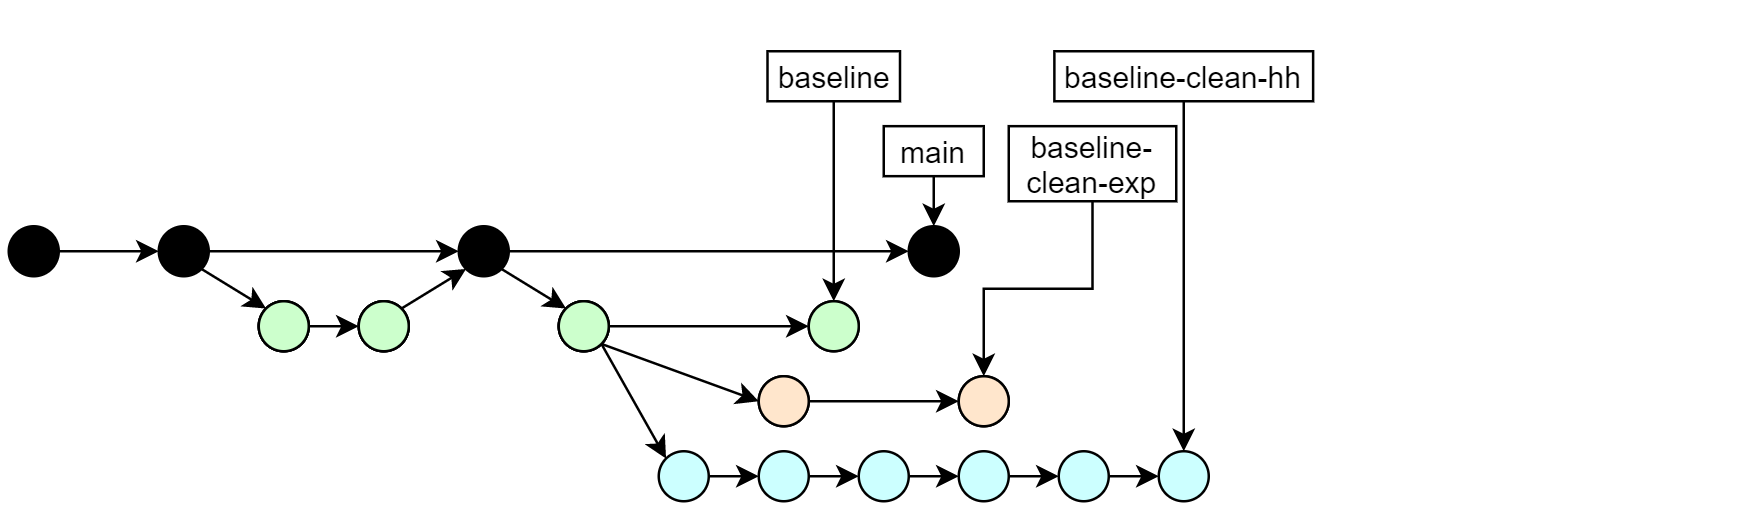

The diagram above was exported from draw.io. Its source (the exported page's mxGraphModel, read from the mxfile embedded in the PNG):
<mxGraphModel dx="566" dy="311" grid="1" gridSize="10" guides="1" tooltips="1" connect="1" arrows="1" fold="1" page="1" pageScale="1" pageWidth="827" pageHeight="1169" math="0" shadow="0">
  <root>
    <mxCell id="0" />
    <mxCell id="1" parent="0" />
    <mxCell id="Bh6e8orjp1ZfjaIvSB_W-115" value="" style="endArrow=none;html=1;fillColor=#FFFFFF;opacity=0;strokeColor=none;" parent="1" edge="1">
      <mxGeometry width="50" height="50" relative="1" as="geometry">
        <mxPoint x="3" y="210" as="sourcePoint" />
        <mxPoint x="3" as="targetPoint" />
      </mxGeometry>
    </mxCell>
    <mxCell id="Bh6e8orjp1ZfjaIvSB_W-14" style="edgeStyle=orthogonalEdgeStyle;rounded=0;orthogonalLoop=1;jettySize=auto;html=1;exitX=1;exitY=0.5;exitDx=0;exitDy=0;entryX=0;entryY=0.5;entryDx=0;entryDy=0;" parent="1" source="Bh6e8orjp1ZfjaIvSB_W-1" target="Bh6e8orjp1ZfjaIvSB_W-5" edge="1">
      <mxGeometry relative="1" as="geometry">
        <mxPoint x="123" y="100" as="targetPoint" />
      </mxGeometry>
    </mxCell>
    <mxCell id="Bh6e8orjp1ZfjaIvSB_W-1" value="" style="ellipse;whiteSpace=wrap;html=1;aspect=fixed;fillColor=#000000;" parent="1" vertex="1">
      <mxGeometry x="63" y="90" width="20" height="20" as="geometry" />
    </mxCell>
    <mxCell id="Bh6e8orjp1ZfjaIvSB_W-53" style="edgeStyle=orthogonalEdgeStyle;rounded=0;orthogonalLoop=1;jettySize=auto;html=1;exitX=1;exitY=0.5;exitDx=0;exitDy=0;entryX=0;entryY=0.5;entryDx=0;entryDy=0;" parent="1" source="Bh6e8orjp1ZfjaIvSB_W-5" target="Bh6e8orjp1ZfjaIvSB_W-19" edge="1">
      <mxGeometry relative="1" as="geometry">
        <mxPoint x="243" y="100" as="targetPoint" />
      </mxGeometry>
    </mxCell>
    <mxCell id="Bh6e8orjp1ZfjaIvSB_W-5" value="" style="ellipse;whiteSpace=wrap;html=1;aspect=fixed;fillColor=#000000;" parent="1" vertex="1">
      <mxGeometry x="183" y="90" width="20" height="20" as="geometry" />
    </mxCell>
    <mxCell id="1pKkAve6Ouivc2ZcRyPt-9" style="edgeStyle=orthogonalEdgeStyle;rounded=0;orthogonalLoop=1;jettySize=auto;html=1;exitX=0.5;exitY=1;exitDx=0;exitDy=0;entryX=0.5;entryY=0;entryDx=0;entryDy=0;" edge="1" parent="1" source="Bh6e8orjp1ZfjaIvSB_W-12" target="Bh6e8orjp1ZfjaIvSB_W-19">
      <mxGeometry relative="1" as="geometry" />
    </mxCell>
    <mxCell id="Bh6e8orjp1ZfjaIvSB_W-12" value="main" style="rounded=0;whiteSpace=wrap;html=1;" parent="1" vertex="1">
      <mxGeometry x="353" y="49.97" width="40" height="20" as="geometry" />
    </mxCell>
    <mxCell id="Bh6e8orjp1ZfjaIvSB_W-30" style="edgeStyle=orthogonalEdgeStyle;rounded=0;orthogonalLoop=1;jettySize=auto;html=1;exitX=1;exitY=0.5;exitDx=0;exitDy=0;entryX=0;entryY=0.5;entryDx=0;entryDy=0;" parent="1" source="Bh6e8orjp1ZfjaIvSB_W-31" target="Bh6e8orjp1ZfjaIvSB_W-33" edge="1">
      <mxGeometry relative="1" as="geometry" />
    </mxCell>
    <mxCell id="Bh6e8orjp1ZfjaIvSB_W-31" value="" style="ellipse;whiteSpace=wrap;html=1;aspect=fixed;" parent="1" vertex="1">
      <mxGeometry x="103" y="120" width="20" height="20" as="geometry" />
    </mxCell>
    <mxCell id="Bh6e8orjp1ZfjaIvSB_W-33" value="" style="ellipse;whiteSpace=wrap;html=1;aspect=fixed;" parent="1" vertex="1">
      <mxGeometry x="143" y="120" width="20" height="20" as="geometry" />
    </mxCell>
    <mxCell id="Bh6e8orjp1ZfjaIvSB_W-35" value="" style="endArrow=classic;html=1;exitX=1;exitY=0;exitDx=0;exitDy=0;entryX=0;entryY=1;entryDx=0;entryDy=0;" parent="1" source="Bh6e8orjp1ZfjaIvSB_W-33" target="Bh6e8orjp1ZfjaIvSB_W-5" edge="1">
      <mxGeometry width="50" height="50" relative="1" as="geometry">
        <mxPoint x="193" y="160" as="sourcePoint" />
        <mxPoint x="243" y="110" as="targetPoint" />
      </mxGeometry>
    </mxCell>
    <mxCell id="Bh6e8orjp1ZfjaIvSB_W-36" value="" style="endArrow=classic;html=1;exitX=1;exitY=1;exitDx=0;exitDy=0;entryX=0;entryY=0;entryDx=0;entryDy=0;" parent="1" source="Bh6e8orjp1ZfjaIvSB_W-1" target="Bh6e8orjp1ZfjaIvSB_W-31" edge="1">
      <mxGeometry width="50" height="50" relative="1" as="geometry">
        <mxPoint x="97.14106781186553" y="155.85893218813447" as="sourcePoint" />
        <mxPoint x="122.99893218813446" y="130.00106781186554" as="targetPoint" />
      </mxGeometry>
    </mxCell>
    <mxCell id="Bh6e8orjp1ZfjaIvSB_W-38" style="edgeStyle=orthogonalEdgeStyle;rounded=0;orthogonalLoop=1;jettySize=auto;html=1;entryX=0;entryY=0.5;entryDx=0;entryDy=0;" parent="1" source="Bh6e8orjp1ZfjaIvSB_W-37" target="Bh6e8orjp1ZfjaIvSB_W-1" edge="1">
      <mxGeometry relative="1" as="geometry" />
    </mxCell>
    <mxCell id="Bh6e8orjp1ZfjaIvSB_W-37" value="" style="ellipse;whiteSpace=wrap;html=1;aspect=fixed;fillColor=#000000;" parent="1" vertex="1">
      <mxGeometry x="3" y="90" width="20" height="20" as="geometry" />
    </mxCell>
    <mxCell id="Bh6e8orjp1ZfjaIvSB_W-65" style="edgeStyle=orthogonalEdgeStyle;rounded=0;orthogonalLoop=1;jettySize=auto;html=1;exitX=1;exitY=0.5;exitDx=0;exitDy=0;entryX=0;entryY=0.5;entryDx=0;entryDy=0;" parent="1" source="Bh6e8orjp1ZfjaIvSB_W-49" target="Bh6e8orjp1ZfjaIvSB_W-62" edge="1">
      <mxGeometry relative="1" as="geometry" />
    </mxCell>
    <mxCell id="Bh6e8orjp1ZfjaIvSB_W-49" value="" style="ellipse;whiteSpace=wrap;html=1;aspect=fixed;" parent="1" vertex="1">
      <mxGeometry x="223" y="120" width="20" height="20" as="geometry" />
    </mxCell>
    <mxCell id="Bh6e8orjp1ZfjaIvSB_W-76" style="edgeStyle=orthogonalEdgeStyle;rounded=0;orthogonalLoop=1;jettySize=auto;html=1;exitX=1;exitY=0.5;exitDx=0;exitDy=0;entryX=0;entryY=0.5;entryDx=0;entryDy=0;" parent="1" source="Bh6e8orjp1ZfjaIvSB_W-50" target="Bh6e8orjp1ZfjaIvSB_W-72" edge="1">
      <mxGeometry relative="1" as="geometry" />
    </mxCell>
    <mxCell id="Bh6e8orjp1ZfjaIvSB_W-50" value="" style="ellipse;whiteSpace=wrap;html=1;aspect=fixed;fillColor=#CCFFFF;" parent="1" vertex="1">
      <mxGeometry x="263" y="180" width="20" height="20" as="geometry" />
    </mxCell>
    <mxCell id="Bh6e8orjp1ZfjaIvSB_W-19" value="" style="ellipse;whiteSpace=wrap;html=1;aspect=fixed;fillColor=#000000;" parent="1" vertex="1">
      <mxGeometry x="363" y="90" width="20" height="20" as="geometry" />
    </mxCell>
    <mxCell id="Bh6e8orjp1ZfjaIvSB_W-69" style="edgeStyle=orthogonalEdgeStyle;rounded=0;orthogonalLoop=1;jettySize=auto;html=1;exitX=1;exitY=0.5;exitDx=0;exitDy=0;entryX=0;entryY=0.5;entryDx=0;entryDy=0;" parent="1" source="Bh6e8orjp1ZfjaIvSB_W-58" target="Bh6e8orjp1ZfjaIvSB_W-61" edge="1">
      <mxGeometry relative="1" as="geometry">
        <mxPoint x="343" y="160" as="targetPoint" />
      </mxGeometry>
    </mxCell>
    <mxCell id="Bh6e8orjp1ZfjaIvSB_W-58" value="" style="ellipse;whiteSpace=wrap;html=1;aspect=fixed;" parent="1" vertex="1">
      <mxGeometry x="303" y="150" width="20" height="20" as="geometry" />
    </mxCell>
    <mxCell id="Bh6e8orjp1ZfjaIvSB_W-61" value="" style="ellipse;whiteSpace=wrap;html=1;aspect=fixed;" parent="1" vertex="1">
      <mxGeometry x="383" y="150" width="20" height="20" as="geometry" />
    </mxCell>
    <mxCell id="Bh6e8orjp1ZfjaIvSB_W-62" value="" style="ellipse;whiteSpace=wrap;html=1;aspect=fixed;fillColor=#FFFFCC;" parent="1" vertex="1">
      <mxGeometry x="323" y="120" width="20" height="20" as="geometry" />
    </mxCell>
    <mxCell id="Bh6e8orjp1ZfjaIvSB_W-64" value="" style="endArrow=classic;html=1;exitX=1;exitY=1;exitDx=0;exitDy=0;entryX=0;entryY=0;entryDx=0;entryDy=0;" parent="1" source="Bh6e8orjp1ZfjaIvSB_W-5" target="Bh6e8orjp1ZfjaIvSB_W-49" edge="1">
      <mxGeometry width="50" height="50" relative="1" as="geometry">
        <mxPoint x="170.07106781186542" y="142.92893218813447" as="sourcePoint" />
        <mxPoint x="195.9289321881347" y="117.0710678118653" as="targetPoint" />
      </mxGeometry>
    </mxCell>
    <mxCell id="Bh6e8orjp1ZfjaIvSB_W-67" value="" style="endArrow=classic;html=1;exitX=1;exitY=1;exitDx=0;exitDy=0;entryX=0;entryY=0;entryDx=0;entryDy=0;" parent="1" source="Bh6e8orjp1ZfjaIvSB_W-49" target="Bh6e8orjp1ZfjaIvSB_W-50" edge="1">
      <mxGeometry width="50" height="50" relative="1" as="geometry">
        <mxPoint x="210.07106781186542" y="167.0710678118653" as="sourcePoint" />
        <mxPoint x="235.9289321881347" y="192.92893218813458" as="targetPoint" />
      </mxGeometry>
    </mxCell>
    <mxCell id="Bh6e8orjp1ZfjaIvSB_W-68" value="" style="endArrow=classic;html=1;exitX=1;exitY=1;exitDx=0;exitDy=0;entryX=0;entryY=0.5;entryDx=0;entryDy=0;" parent="1" source="Bh6e8orjp1ZfjaIvSB_W-49" target="Bh6e8orjp1ZfjaIvSB_W-58" edge="1">
      <mxGeometry width="50" height="50" relative="1" as="geometry">
        <mxPoint x="250.0710678118653" y="157.0710678118653" as="sourcePoint" />
        <mxPoint x="275.9289321881347" y="222.92893218813458" as="targetPoint" />
      </mxGeometry>
    </mxCell>
    <mxCell id="Bh6e8orjp1ZfjaIvSB_W-71" style="edgeStyle=orthogonalEdgeStyle;rounded=0;orthogonalLoop=1;jettySize=auto;html=1;exitX=1;exitY=0.5;exitDx=0;exitDy=0;entryX=0;entryY=0.5;entryDx=0;entryDy=0;" parent="1" source="Bh6e8orjp1ZfjaIvSB_W-72" target="Bh6e8orjp1ZfjaIvSB_W-74" edge="1">
      <mxGeometry relative="1" as="geometry" />
    </mxCell>
    <mxCell id="Bh6e8orjp1ZfjaIvSB_W-72" value="" style="ellipse;whiteSpace=wrap;html=1;aspect=fixed;fillColor=#CCFFFF;" parent="1" vertex="1">
      <mxGeometry x="303" y="180" width="20" height="20" as="geometry" />
    </mxCell>
    <mxCell id="Bh6e8orjp1ZfjaIvSB_W-73" style="edgeStyle=orthogonalEdgeStyle;rounded=0;orthogonalLoop=1;jettySize=auto;html=1;exitX=1;exitY=0.5;exitDx=0;exitDy=0;entryX=0;entryY=0.5;entryDx=0;entryDy=0;" parent="1" source="Bh6e8orjp1ZfjaIvSB_W-74" target="Bh6e8orjp1ZfjaIvSB_W-75" edge="1">
      <mxGeometry relative="1" as="geometry" />
    </mxCell>
    <mxCell id="Bh6e8orjp1ZfjaIvSB_W-74" value="" style="ellipse;whiteSpace=wrap;html=1;aspect=fixed;fillColor=#CCFFFF;" parent="1" vertex="1">
      <mxGeometry x="343" y="180" width="20" height="20" as="geometry" />
    </mxCell>
    <mxCell id="Bh6e8orjp1ZfjaIvSB_W-84" style="edgeStyle=orthogonalEdgeStyle;rounded=0;orthogonalLoop=1;jettySize=auto;html=1;exitX=1;exitY=0.5;exitDx=0;exitDy=0;entryX=0;entryY=0.5;entryDx=0;entryDy=0;" parent="1" source="Bh6e8orjp1ZfjaIvSB_W-75" target="Bh6e8orjp1ZfjaIvSB_W-81" edge="1">
      <mxGeometry relative="1" as="geometry" />
    </mxCell>
    <mxCell id="Bh6e8orjp1ZfjaIvSB_W-75" value="" style="ellipse;whiteSpace=wrap;html=1;aspect=fixed;fillColor=#CCFFFF;" parent="1" vertex="1">
      <mxGeometry x="383" y="180" width="20" height="20" as="geometry" />
    </mxCell>
    <mxCell id="Bh6e8orjp1ZfjaIvSB_W-85" style="edgeStyle=orthogonalEdgeStyle;rounded=0;orthogonalLoop=1;jettySize=auto;html=1;exitX=1;exitY=0.5;exitDx=0;exitDy=0;entryX=0;entryY=0.5;entryDx=0;entryDy=0;" parent="1" source="Bh6e8orjp1ZfjaIvSB_W-81" target="Bh6e8orjp1ZfjaIvSB_W-82" edge="1">
      <mxGeometry relative="1" as="geometry" />
    </mxCell>
    <mxCell id="Bh6e8orjp1ZfjaIvSB_W-81" value="" style="ellipse;whiteSpace=wrap;html=1;aspect=fixed;fillColor=#CCFFFF;" parent="1" vertex="1">
      <mxGeometry x="423" y="180" width="20" height="20" as="geometry" />
    </mxCell>
    <mxCell id="Bh6e8orjp1ZfjaIvSB_W-82" value="" style="ellipse;whiteSpace=wrap;html=1;aspect=fixed;fillColor=#CCFFFF;" parent="1" vertex="1">
      <mxGeometry x="463" y="180" width="20" height="20" as="geometry" />
    </mxCell>
    <mxCell id="Bh6e8orjp1ZfjaIvSB_W-98" value="" style="ellipse;whiteSpace=wrap;html=1;aspect=fixed;fillColor=#FFFFCC;" parent="1" vertex="1">
      <mxGeometry x="103" y="120" width="20" height="20" as="geometry" />
    </mxCell>
    <mxCell id="Bh6e8orjp1ZfjaIvSB_W-99" value="" style="ellipse;whiteSpace=wrap;html=1;aspect=fixed;fillColor=#FFFFCC;" parent="1" vertex="1">
      <mxGeometry x="143" y="120" width="20" height="20" as="geometry" />
    </mxCell>
    <mxCell id="Bh6e8orjp1ZfjaIvSB_W-100" value="" style="ellipse;whiteSpace=wrap;html=1;aspect=fixed;fillColor=#FFFFCC;" parent="1" vertex="1">
      <mxGeometry x="223" y="120" width="20" height="20" as="geometry" />
    </mxCell>
    <mxCell id="Bh6e8orjp1ZfjaIvSB_W-101" value="" style="ellipse;whiteSpace=wrap;html=1;aspect=fixed;fillColor=#FFE6CC;" parent="1" vertex="1">
      <mxGeometry x="303" y="150" width="20" height="20" as="geometry" />
    </mxCell>
    <mxCell id="Bh6e8orjp1ZfjaIvSB_W-102" value="" style="ellipse;whiteSpace=wrap;html=1;aspect=fixed;fillColor=#FFE6CC;" parent="1" vertex="1">
      <mxGeometry x="383" y="150" width="20" height="20" as="geometry" />
    </mxCell>
    <mxCell id="Bh6e8orjp1ZfjaIvSB_W-116" value="" style="endArrow=none;html=1;fillColor=#FFFFFF;opacity=0;strokeColor=none;" parent="1" edge="1">
      <mxGeometry width="50" height="50" relative="1" as="geometry">
        <mxPoint y="5" as="sourcePoint" />
        <mxPoint x="700" y="5" as="targetPoint" />
      </mxGeometry>
    </mxCell>
    <mxCell id="Bh6e8orjp1ZfjaIvSB_W-118" value="" style="ellipse;whiteSpace=wrap;html=1;aspect=fixed;fillColor=#CCFFCC;" parent="1" vertex="1">
      <mxGeometry x="103" y="120" width="20" height="20" as="geometry" />
    </mxCell>
    <mxCell id="Bh6e8orjp1ZfjaIvSB_W-119" value="" style="ellipse;whiteSpace=wrap;html=1;aspect=fixed;fillColor=#CCFFCC;" parent="1" vertex="1">
      <mxGeometry x="143" y="120" width="20" height="20" as="geometry" />
    </mxCell>
    <mxCell id="Bh6e8orjp1ZfjaIvSB_W-120" value="" style="ellipse;whiteSpace=wrap;html=1;aspect=fixed;fillColor=#CCFFCC;" parent="1" vertex="1">
      <mxGeometry x="223" y="120" width="20" height="20" as="geometry" />
    </mxCell>
    <mxCell id="Bh6e8orjp1ZfjaIvSB_W-121" value="" style="ellipse;whiteSpace=wrap;html=1;aspect=fixed;fillColor=#CCFFCC;" parent="1" vertex="1">
      <mxGeometry x="323" y="120" width="20" height="20" as="geometry" />
    </mxCell>
    <mxCell id="1pKkAve6Ouivc2ZcRyPt-12" style="edgeStyle=orthogonalEdgeStyle;rounded=0;orthogonalLoop=1;jettySize=auto;html=1;exitX=0.5;exitY=1;exitDx=0;exitDy=0;entryX=0.5;entryY=0;entryDx=0;entryDy=0;" edge="1" parent="1" source="1pKkAve6Ouivc2ZcRyPt-13">
      <mxGeometry relative="1" as="geometry">
        <mxPoint x="333" y="120" as="targetPoint" />
      </mxGeometry>
    </mxCell>
    <mxCell id="1pKkAve6Ouivc2ZcRyPt-13" value="baseline" style="rounded=0;whiteSpace=wrap;html=1;" vertex="1" parent="1">
      <mxGeometry x="306.5" y="20" width="53" height="20" as="geometry" />
    </mxCell>
    <mxCell id="1pKkAve6Ouivc2ZcRyPt-14" style="edgeStyle=orthogonalEdgeStyle;rounded=0;orthogonalLoop=1;jettySize=auto;html=1;exitX=0.5;exitY=1;exitDx=0;exitDy=0;entryX=0.5;entryY=0;entryDx=0;entryDy=0;" edge="1" parent="1" source="1pKkAve6Ouivc2ZcRyPt-15" target="Bh6e8orjp1ZfjaIvSB_W-82">
      <mxGeometry relative="1" as="geometry">
        <mxPoint x="473" y="94.99000000000001" as="targetPoint" />
      </mxGeometry>
    </mxCell>
    <mxCell id="1pKkAve6Ouivc2ZcRyPt-15" value="baseline-clean-hh" style="rounded=0;whiteSpace=wrap;html=1;" vertex="1" parent="1">
      <mxGeometry x="421.25" y="20" width="103.5" height="20" as="geometry" />
    </mxCell>
    <mxCell id="1pKkAve6Ouivc2ZcRyPt-19" style="edgeStyle=orthogonalEdgeStyle;rounded=0;orthogonalLoop=1;jettySize=auto;html=1;entryX=0.5;entryY=0;entryDx=0;entryDy=0;" edge="1" parent="1" source="1pKkAve6Ouivc2ZcRyPt-18" target="Bh6e8orjp1ZfjaIvSB_W-102">
      <mxGeometry relative="1" as="geometry" />
    </mxCell>
    <mxCell id="1pKkAve6Ouivc2ZcRyPt-18" value="baseline-clean-exp" style="rounded=0;whiteSpace=wrap;html=1;" vertex="1" parent="1">
      <mxGeometry x="403" y="49.97" width="67" height="30.03" as="geometry" />
    </mxCell>
  </root>
</mxGraphModel>